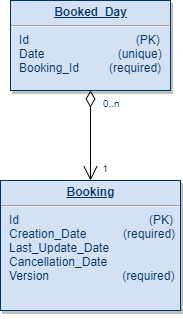

The diagram above was exported from draw.io. Its source (the exported page's mxGraphModel, read from the mxfile embedded in the PNG):
<mxGraphModel dx="1408" dy="746" grid="1" gridSize="10" guides="1" tooltips="1" connect="1" arrows="1" fold="1" page="1" pageScale="1" pageWidth="826" pageHeight="1169" background="#ffffff" math="0" shadow="0">
  <root>
    <mxCell id="0" />
    <mxCell id="1" parent="0" />
    <mxCell id="21" value="&lt;p style=&quot;margin: 0px ; margin-top: 4px ; text-align: center ; text-decoration: underline&quot;&gt;&lt;strong&gt;Booking&lt;/strong&gt;&lt;/p&gt;&lt;hr&gt;&lt;p style=&quot;margin: 0px ; margin-left: 8px&quot;&gt;Id&amp;nbsp; &amp;nbsp; &amp;nbsp; &amp;nbsp; &amp;nbsp; &amp;nbsp; &amp;nbsp; &amp;nbsp; &amp;nbsp; &amp;nbsp; &amp;nbsp; &amp;nbsp; &amp;nbsp; &amp;nbsp; &amp;nbsp; &amp;nbsp; &amp;nbsp; &amp;nbsp; &amp;nbsp; &amp;nbsp;(PK)&lt;/p&gt;&lt;p style=&quot;margin: 0px ; margin-left: 8px&quot;&gt;Creation_Date&amp;nbsp; &amp;nbsp; &amp;nbsp; &amp;nbsp; &amp;nbsp; &amp;nbsp;(required)&lt;/p&gt;&lt;p style=&quot;margin: 0px ; margin-left: 8px&quot;&gt;Last_Update_Date&lt;/p&gt;&lt;p style=&quot;margin: 0px ; margin-left: 8px&quot;&gt;Cancellation_Date&lt;/p&gt;&lt;p style=&quot;margin: 0px ; margin-left: 8px&quot;&gt;Version&amp;nbsp; &amp;nbsp; &amp;nbsp; &amp;nbsp; &amp;nbsp; &amp;nbsp; &amp;nbsp; &amp;nbsp; &amp;nbsp; &amp;nbsp; &amp;nbsp; (required)&lt;/p&gt;" style="verticalAlign=top;align=left;overflow=fill;fontSize=12;fontFamily=Helvetica;html=1;strokeColor=#003366;shadow=1;fillColor=#D4E1F5;fontColor=#003366" parent="1" vertex="1">
      <mxGeometry x="40" y="200" width="180" height="130" as="geometry" />
    </mxCell>
    <mxCell id="25" value="&lt;p style=&quot;margin: 0px ; margin-top: 4px ; text-align: center ; text-decoration: underline&quot;&gt;&lt;strong&gt;Booked_Day&lt;/strong&gt;&lt;/p&gt;&lt;hr&gt;&lt;p style=&quot;margin: 0px ; margin-left: 8px&quot;&gt;Id&amp;nbsp; &amp;nbsp; &amp;nbsp; &amp;nbsp; &amp;nbsp; &amp;nbsp; &amp;nbsp; &amp;nbsp; &amp;nbsp; &amp;nbsp; &amp;nbsp; &amp;nbsp; &amp;nbsp; &amp;nbsp; &amp;nbsp; &amp;nbsp; (PK)&lt;/p&gt;&lt;p style=&quot;margin: 0px ; margin-left: 8px&quot;&gt;Date&amp;nbsp; &amp;nbsp; &amp;nbsp; &amp;nbsp; &amp;nbsp; &amp;nbsp; &amp;nbsp; &amp;nbsp; &amp;nbsp; &amp;nbsp; &amp;nbsp; (unique)&lt;/p&gt;&lt;p style=&quot;margin: 0px ; margin-left: 8px&quot;&gt;Booking_Id&amp;nbsp; &amp;nbsp; &amp;nbsp; &amp;nbsp; &amp;nbsp;(required)&lt;/p&gt;&lt;p style=&quot;margin: 0px ; margin-left: 8px&quot;&gt;&lt;br&gt;&lt;/p&gt;" style="verticalAlign=top;align=left;overflow=fill;fontSize=12;fontFamily=Helvetica;html=1;strokeColor=#003366;shadow=1;fillColor=#D4E1F5;fontColor=#003366" parent="1" vertex="1">
      <mxGeometry x="50" y="20" width="160" height="90" as="geometry" />
    </mxCell>
    <mxCell id="90" value="" style="endArrow=open;endSize=12;startArrow=diamondThin;startSize=14;startFill=0;edgeStyle=orthogonalEdgeStyle" parent="1" source="25" target="21" edge="1">
      <mxGeometry x="620" y="340" as="geometry">
        <mxPoint x="620" y="340" as="sourcePoint" />
        <mxPoint x="780" y="340" as="targetPoint" />
      </mxGeometry>
    </mxCell>
    <mxCell id="91" value="0..n" style="resizable=0;align=left;verticalAlign=top;labelBackgroundColor=#ffffff;fontSize=10;strokeColor=#003366;shadow=1;fillColor=#D4E1F5;fontColor=#003366" parent="90" connectable="0" vertex="1">
      <mxGeometry x="-1" relative="1" as="geometry">
        <mxPoint x="10" as="offset" />
      </mxGeometry>
    </mxCell>
    <mxCell id="92" value="1" style="resizable=0;align=right;verticalAlign=top;labelBackgroundColor=#ffffff;fontSize=10;strokeColor=#003366;shadow=1;fillColor=#D4E1F5;fontColor=#003366" parent="90" connectable="0" vertex="1">
      <mxGeometry x="1" relative="1" as="geometry">
        <mxPoint x="20" y="-24.99999999999981" as="offset" />
      </mxGeometry>
    </mxCell>
    <mxCell id="JQ8-5mICy4Eh2LMFnya4-114" style="edgeStyle=orthogonalEdgeStyle;rounded=0;orthogonalLoop=1;jettySize=auto;html=1;exitX=0.5;exitY=1;exitDx=0;exitDy=0;" edge="1" parent="1" source="21" target="21">
      <mxGeometry relative="1" as="geometry" />
    </mxCell>
  </root>
</mxGraphModel>